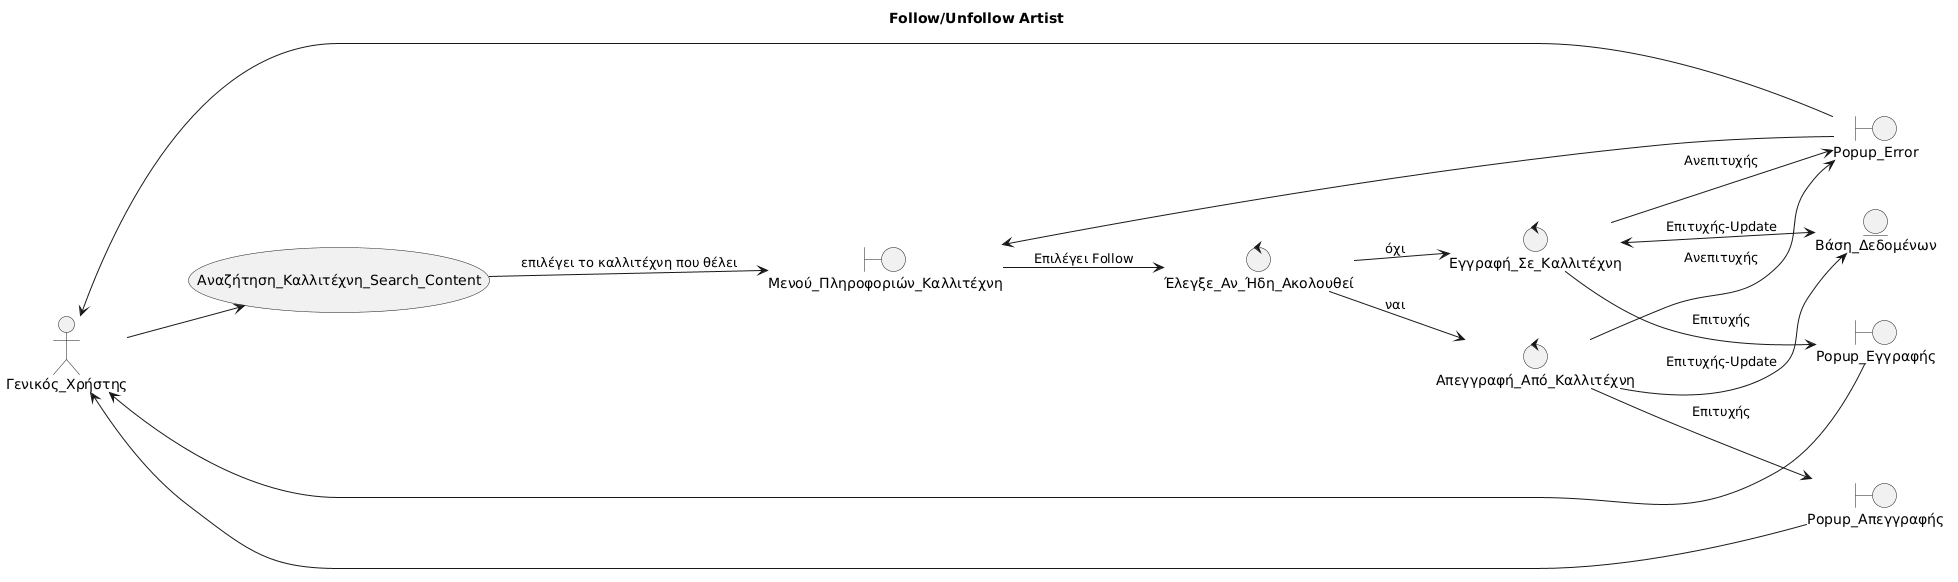

The diagram above was rendered by PlantUML. Its source (embedded in the PNG):
@startuml
title Follow/Unfollow Artist

left to right direction

skinparam shadowing false
skinparam roundcorner 10

' =====================================================
' ACTORS
' =====================================================

actor Γενικός_Χρήστης

' =====================================================
' BOUNDARY OBJECTS
' =====================================================

boundary Μενού_Πληροφοριών_Καλλιτέχνη
boundary Popup_Error
boundary Popup_Απεγγραφής
boundary Popup_Εγγραφής

' =====================================================
' CONTROL OBJECTS
' =====================================================

control Έλεγξε_Αν_Ήδη_Ακολουθεί
control Απεγγραφή_Από_Καλλιτέχνη
control Εγγραφή_Σε_Καλλιτέχνη

' =====================================================
' ENTITY OBJECTS
' =====================================================

entity Βάση_Δεδομένων

' =====================================================
' USE CASES
' =====================================================

usecase Αναζήτηση_Καλλιτέχνη_Search_Content


' =====================================================
' INTERACTIONS
' =====================================================

Γενικός_Χρήστης --> Αναζήτηση_Καλλιτέχνη_Search_Content
Αναζήτηση_Καλλιτέχνη_Search_Content --> Μενού_Πληροφοριών_Καλλιτέχνη: επιλέγει το καλλιτέχνη που θέλει
Μενού_Πληροφοριών_Καλλιτέχνη --> Έλεγξε_Αν_Ήδη_Ακολουθεί : Επιλέγει Follow 
Έλεγξε_Αν_Ήδη_Ακολουθεί --> Απεγγραφή_Από_Καλλιτέχνη : ναι
Έλεγξε_Αν_Ήδη_Ακολουθεί --> Εγγραφή_Σε_Καλλιτέχνη : όχι
Απεγγραφή_Από_Καλλιτέχνη --> Βάση_Δεδομένων : Επιτυχής-Update
Εγγραφή_Σε_Καλλιτέχνη <--> Βάση_Δεδομένων : Επιτυχής-Update
Εγγραφή_Σε_Καλλιτέχνη --> Popup_Εγγραφής : Επιτυχής
Απεγγραφή_Από_Καλλιτέχνη --> Popup_Απεγγραφής : Επιτυχής
Εγγραφή_Σε_Καλλιτέχνη --> Popup_Error : Ανεπιτυχής
Απεγγραφή_Από_Καλλιτέχνη --> Popup_Error : Ανεπιτυχής
Popup_Error --> Γενικός_Χρήστης
Popup_Error --> Μενού_Πληροφοριών_Καλλιτέχνη
Popup_Απεγγραφής --> Γενικός_Χρήστης
Popup_Εγγραφής --> Γενικός_Χρήστης
@enduml